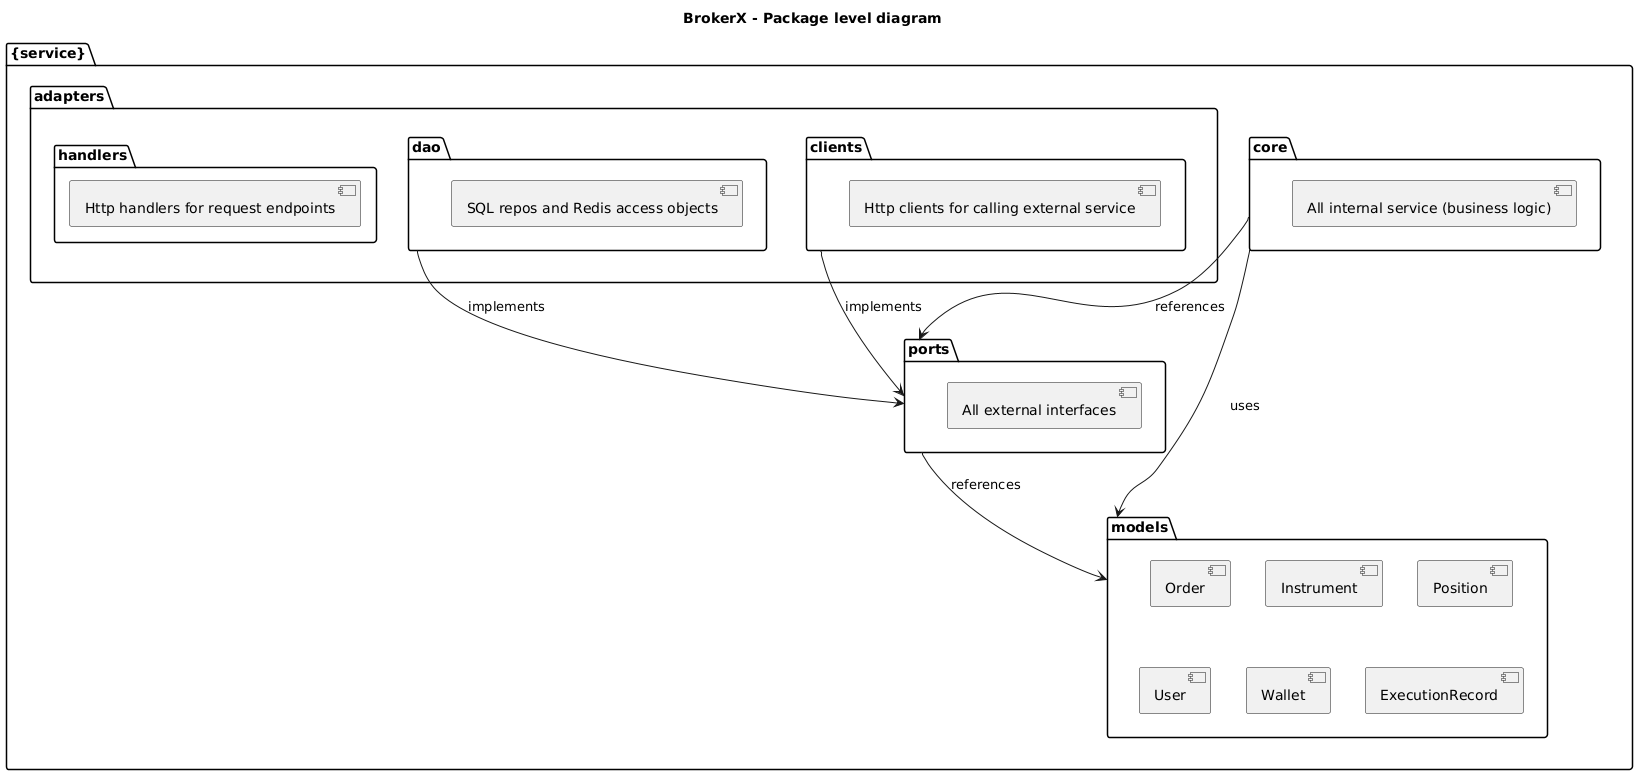

The diagram above was rendered by PlantUML. Its source (embedded in the PNG):
@startuml
title BrokerX - Package level diagram

package "{service}" {
  package "core" as core {
    [All internal service (business logic)]
  }

  package "ports" as ports {
    [All external interfaces]
  }

  package "adapters" {
    package "dao" {
      [SQL repos and Redis access objects]
    }
    package "clients" {
      [Http clients for calling external service]
    }
    package "handlers" {
      [Http handlers for request endpoints]
    }
  }

  package "models" {
    [Order]
    [Instrument]
    [Position]
    [User]
    [Wallet]
    [ExecutionRecord]
  }
}

' Relationships
core --> models : uses
ports --> models : references
core --> ports : references
clients --> ports : implements
dao --> ports : implements
@enduml